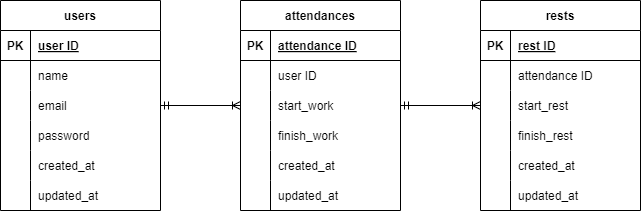

The diagram above was exported from draw.io. Its source (the exported page's mxGraphModel, read from the mxfile embedded in the PNG):
<mxGraphModel dx="988" dy="549" grid="1" gridSize="10" guides="0" tooltips="1" connect="1" arrows="1" fold="1" page="1" pageScale="1" pageWidth="827" pageHeight="1169" background="#ffffff" math="0" shadow="0">
  <root>
    <mxCell id="0" />
    <mxCell id="1" parent="0" />
    <mxCell id="2" value="attendances" style="shape=table;startSize=30;container=1;collapsible=1;childLayout=tableLayout;fixedRows=1;rowLines=0;fontStyle=1;align=center;resizeLast=1;" parent="1" vertex="1">
      <mxGeometry x="320" y="40" width="160" height="210" as="geometry">
        <mxRectangle x="320" y="120" width="70" height="30" as="alternateBounds" />
      </mxGeometry>
    </mxCell>
    <mxCell id="3" value="" style="shape=tableRow;horizontal=0;startSize=0;swimlaneHead=0;swimlaneBody=0;fillColor=none;collapsible=0;dropTarget=0;points=[[0,0.5],[1,0.5]];portConstraint=eastwest;top=0;left=0;right=0;bottom=1;" parent="2" vertex="1">
      <mxGeometry y="30" width="160" height="30" as="geometry" />
    </mxCell>
    <mxCell id="4" value="PK" style="shape=partialRectangle;connectable=0;fillColor=none;top=0;left=0;bottom=0;right=0;fontStyle=1;overflow=hidden;" parent="3" vertex="1">
      <mxGeometry width="30" height="30" as="geometry">
        <mxRectangle width="30" height="30" as="alternateBounds" />
      </mxGeometry>
    </mxCell>
    <mxCell id="5" value="attendance ID" style="shape=partialRectangle;connectable=0;fillColor=none;top=0;left=0;bottom=0;right=0;align=left;spacingLeft=6;fontStyle=5;overflow=hidden;" parent="3" vertex="1">
      <mxGeometry x="30" width="130" height="30" as="geometry">
        <mxRectangle width="130" height="30" as="alternateBounds" />
      </mxGeometry>
    </mxCell>
    <mxCell id="6" value="" style="shape=tableRow;horizontal=0;startSize=0;swimlaneHead=0;swimlaneBody=0;fillColor=none;collapsible=0;dropTarget=0;points=[[0,0.5],[1,0.5]];portConstraint=eastwest;top=0;left=0;right=0;bottom=0;" parent="2" vertex="1">
      <mxGeometry y="60" width="160" height="30" as="geometry" />
    </mxCell>
    <mxCell id="7" value="" style="shape=partialRectangle;connectable=0;fillColor=none;top=0;left=0;bottom=0;right=0;editable=1;overflow=hidden;" parent="6" vertex="1">
      <mxGeometry width="30" height="30" as="geometry">
        <mxRectangle width="30" height="30" as="alternateBounds" />
      </mxGeometry>
    </mxCell>
    <mxCell id="8" value="user ID" style="shape=partialRectangle;connectable=0;fillColor=none;top=0;left=0;bottom=0;right=0;align=left;spacingLeft=6;overflow=hidden;" parent="6" vertex="1">
      <mxGeometry x="30" width="130" height="30" as="geometry">
        <mxRectangle width="130" height="30" as="alternateBounds" />
      </mxGeometry>
    </mxCell>
    <mxCell id="12" value="" style="shape=tableRow;horizontal=0;startSize=0;swimlaneHead=0;swimlaneBody=0;fillColor=none;collapsible=0;dropTarget=0;points=[[0,0.5],[1,0.5]];portConstraint=eastwest;top=0;left=0;right=0;bottom=0;" parent="2" vertex="1">
      <mxGeometry y="90" width="160" height="30" as="geometry" />
    </mxCell>
    <mxCell id="13" value="" style="shape=partialRectangle;connectable=0;fillColor=none;top=0;left=0;bottom=0;right=0;editable=1;overflow=hidden;" parent="12" vertex="1">
      <mxGeometry width="30" height="30" as="geometry">
        <mxRectangle width="30" height="30" as="alternateBounds" />
      </mxGeometry>
    </mxCell>
    <mxCell id="14" value="start_work" style="shape=partialRectangle;connectable=0;fillColor=none;top=0;left=0;bottom=0;right=0;align=left;spacingLeft=6;overflow=hidden;" parent="12" vertex="1">
      <mxGeometry x="30" width="130" height="30" as="geometry">
        <mxRectangle width="130" height="30" as="alternateBounds" />
      </mxGeometry>
    </mxCell>
    <mxCell id="15" value="" style="shape=tableRow;horizontal=0;startSize=0;swimlaneHead=0;swimlaneBody=0;fillColor=none;collapsible=0;dropTarget=0;points=[[0,0.5],[1,0.5]];portConstraint=eastwest;top=0;left=0;right=0;bottom=0;" parent="2" vertex="1">
      <mxGeometry y="120" width="160" height="30" as="geometry" />
    </mxCell>
    <mxCell id="16" value="" style="shape=partialRectangle;connectable=0;fillColor=none;top=0;left=0;bottom=0;right=0;editable=1;overflow=hidden;" parent="15" vertex="1">
      <mxGeometry width="30" height="30" as="geometry">
        <mxRectangle width="30" height="30" as="alternateBounds" />
      </mxGeometry>
    </mxCell>
    <mxCell id="17" value="finish_work" style="shape=partialRectangle;connectable=0;fillColor=none;top=0;left=0;bottom=0;right=0;align=left;spacingLeft=6;overflow=hidden;" parent="15" vertex="1">
      <mxGeometry x="30" width="130" height="30" as="geometry">
        <mxRectangle width="130" height="30" as="alternateBounds" />
      </mxGeometry>
    </mxCell>
    <mxCell id="120" value="" style="shape=tableRow;horizontal=0;startSize=0;swimlaneHead=0;swimlaneBody=0;fillColor=none;collapsible=0;dropTarget=0;points=[[0,0.5],[1,0.5]];portConstraint=eastwest;top=0;left=0;right=0;bottom=0;sketch=0;hachureGap=4;jiggle=2;curveFitting=1;fontFamily=Helvetica;fontSize=12;" vertex="1" parent="2">
      <mxGeometry y="150" width="160" height="30" as="geometry" />
    </mxCell>
    <mxCell id="121" value="" style="shape=partialRectangle;connectable=0;fillColor=none;top=0;left=0;bottom=0;right=0;editable=1;overflow=hidden;sketch=0;hachureGap=4;jiggle=2;curveFitting=1;fontFamily=Helvetica;fontSize=12;" vertex="1" parent="120">
      <mxGeometry width="30" height="30" as="geometry">
        <mxRectangle width="30" height="30" as="alternateBounds" />
      </mxGeometry>
    </mxCell>
    <mxCell id="122" value="created_at" style="shape=partialRectangle;connectable=0;fillColor=none;top=0;left=0;bottom=0;right=0;align=left;spacingLeft=6;overflow=hidden;sketch=0;hachureGap=4;jiggle=2;curveFitting=1;fontFamily=Helvetica;fontSize=12;" vertex="1" parent="120">
      <mxGeometry x="30" width="130" height="30" as="geometry">
        <mxRectangle width="130" height="30" as="alternateBounds" />
      </mxGeometry>
    </mxCell>
    <mxCell id="124" value="" style="shape=tableRow;horizontal=0;startSize=0;swimlaneHead=0;swimlaneBody=0;fillColor=none;collapsible=0;dropTarget=0;points=[[0,0.5],[1,0.5]];portConstraint=eastwest;top=0;left=0;right=0;bottom=0;sketch=0;hachureGap=4;jiggle=2;curveFitting=1;fontFamily=Helvetica;fontSize=12;" vertex="1" parent="2">
      <mxGeometry y="180" width="160" height="30" as="geometry" />
    </mxCell>
    <mxCell id="125" value="" style="shape=partialRectangle;connectable=0;fillColor=none;top=0;left=0;bottom=0;right=0;editable=1;overflow=hidden;sketch=0;hachureGap=4;jiggle=2;curveFitting=1;fontFamily=Helvetica;fontSize=12;" vertex="1" parent="124">
      <mxGeometry width="30" height="30" as="geometry">
        <mxRectangle width="30" height="30" as="alternateBounds" />
      </mxGeometry>
    </mxCell>
    <mxCell id="126" value="updated_at" style="shape=partialRectangle;connectable=0;fillColor=none;top=0;left=0;bottom=0;right=0;align=left;spacingLeft=6;overflow=hidden;sketch=0;hachureGap=4;jiggle=2;curveFitting=1;fontFamily=Helvetica;fontSize=12;" vertex="1" parent="124">
      <mxGeometry x="30" width="130" height="30" as="geometry">
        <mxRectangle width="130" height="30" as="alternateBounds" />
      </mxGeometry>
    </mxCell>
    <mxCell id="40" value="users" style="shape=table;startSize=30;container=1;collapsible=1;childLayout=tableLayout;fixedRows=1;rowLines=0;fontStyle=1;align=center;resizeLast=1;" parent="1" vertex="1">
      <mxGeometry x="80" y="40" width="160" height="210" as="geometry">
        <mxRectangle x="320" y="120" width="70" height="30" as="alternateBounds" />
      </mxGeometry>
    </mxCell>
    <mxCell id="41" value="" style="shape=tableRow;horizontal=0;startSize=0;swimlaneHead=0;swimlaneBody=0;fillColor=none;collapsible=0;dropTarget=0;points=[[0,0.5],[1,0.5]];portConstraint=eastwest;top=0;left=0;right=0;bottom=1;" parent="40" vertex="1">
      <mxGeometry y="30" width="160" height="30" as="geometry" />
    </mxCell>
    <mxCell id="42" value="PK" style="shape=partialRectangle;connectable=0;fillColor=none;top=0;left=0;bottom=0;right=0;fontStyle=1;overflow=hidden;" parent="41" vertex="1">
      <mxGeometry width="30" height="30" as="geometry">
        <mxRectangle width="30" height="30" as="alternateBounds" />
      </mxGeometry>
    </mxCell>
    <mxCell id="43" value="user ID" style="shape=partialRectangle;connectable=0;fillColor=none;top=0;left=0;bottom=0;right=0;align=left;spacingLeft=6;fontStyle=5;overflow=hidden;" parent="41" vertex="1">
      <mxGeometry x="30" width="130" height="30" as="geometry">
        <mxRectangle width="130" height="30" as="alternateBounds" />
      </mxGeometry>
    </mxCell>
    <mxCell id="44" value="" style="shape=tableRow;horizontal=0;startSize=0;swimlaneHead=0;swimlaneBody=0;fillColor=none;collapsible=0;dropTarget=0;points=[[0,0.5],[1,0.5]];portConstraint=eastwest;top=0;left=0;right=0;bottom=0;" parent="40" vertex="1">
      <mxGeometry y="60" width="160" height="30" as="geometry" />
    </mxCell>
    <mxCell id="45" value="" style="shape=partialRectangle;connectable=0;fillColor=none;top=0;left=0;bottom=0;right=0;editable=1;overflow=hidden;" parent="44" vertex="1">
      <mxGeometry width="30" height="30" as="geometry">
        <mxRectangle width="30" height="30" as="alternateBounds" />
      </mxGeometry>
    </mxCell>
    <mxCell id="46" value="name" style="shape=partialRectangle;connectable=0;fillColor=none;top=0;left=0;bottom=0;right=0;align=left;spacingLeft=6;overflow=hidden;" parent="44" vertex="1">
      <mxGeometry x="30" width="130" height="30" as="geometry">
        <mxRectangle width="130" height="30" as="alternateBounds" />
      </mxGeometry>
    </mxCell>
    <mxCell id="47" value="" style="shape=tableRow;horizontal=0;startSize=0;swimlaneHead=0;swimlaneBody=0;fillColor=none;collapsible=0;dropTarget=0;points=[[0,0.5],[1,0.5]];portConstraint=eastwest;top=0;left=0;right=0;bottom=0;" parent="40" vertex="1">
      <mxGeometry y="90" width="160" height="30" as="geometry" />
    </mxCell>
    <mxCell id="48" value="" style="shape=partialRectangle;connectable=0;fillColor=none;top=0;left=0;bottom=0;right=0;editable=1;overflow=hidden;" parent="47" vertex="1">
      <mxGeometry width="30" height="30" as="geometry">
        <mxRectangle width="30" height="30" as="alternateBounds" />
      </mxGeometry>
    </mxCell>
    <mxCell id="49" value="email" style="shape=partialRectangle;connectable=0;fillColor=none;top=0;left=0;bottom=0;right=0;align=left;spacingLeft=6;overflow=hidden;" parent="47" vertex="1">
      <mxGeometry x="30" width="130" height="30" as="geometry">
        <mxRectangle width="130" height="30" as="alternateBounds" />
      </mxGeometry>
    </mxCell>
    <mxCell id="50" value="" style="shape=tableRow;horizontal=0;startSize=0;swimlaneHead=0;swimlaneBody=0;fillColor=none;collapsible=0;dropTarget=0;points=[[0,0.5],[1,0.5]];portConstraint=eastwest;top=0;left=0;right=0;bottom=0;" parent="40" vertex="1">
      <mxGeometry y="120" width="160" height="30" as="geometry" />
    </mxCell>
    <mxCell id="51" value="" style="shape=partialRectangle;connectable=0;fillColor=none;top=0;left=0;bottom=0;right=0;editable=1;overflow=hidden;" parent="50" vertex="1">
      <mxGeometry width="30" height="30" as="geometry">
        <mxRectangle width="30" height="30" as="alternateBounds" />
      </mxGeometry>
    </mxCell>
    <mxCell id="52" value="password" style="shape=partialRectangle;connectable=0;fillColor=none;top=0;left=0;bottom=0;right=0;align=left;spacingLeft=6;overflow=hidden;" parent="50" vertex="1">
      <mxGeometry x="30" width="130" height="30" as="geometry">
        <mxRectangle width="130" height="30" as="alternateBounds" />
      </mxGeometry>
    </mxCell>
    <mxCell id="112" value="" style="shape=tableRow;horizontal=0;startSize=0;swimlaneHead=0;swimlaneBody=0;fillColor=none;collapsible=0;dropTarget=0;points=[[0,0.5],[1,0.5]];portConstraint=eastwest;top=0;left=0;right=0;bottom=0;sketch=0;hachureGap=4;jiggle=2;curveFitting=1;fontFamily=Helvetica;fontSize=12;" vertex="1" parent="40">
      <mxGeometry y="150" width="160" height="30" as="geometry" />
    </mxCell>
    <mxCell id="113" value="" style="shape=partialRectangle;connectable=0;fillColor=none;top=0;left=0;bottom=0;right=0;editable=1;overflow=hidden;sketch=0;hachureGap=4;jiggle=2;curveFitting=1;fontFamily=Helvetica;fontSize=12;" vertex="1" parent="112">
      <mxGeometry width="30" height="30" as="geometry">
        <mxRectangle width="30" height="30" as="alternateBounds" />
      </mxGeometry>
    </mxCell>
    <mxCell id="114" value="created_at" style="shape=partialRectangle;connectable=0;fillColor=none;top=0;left=0;bottom=0;right=0;align=left;spacingLeft=6;overflow=hidden;sketch=0;hachureGap=4;jiggle=2;curveFitting=1;fontFamily=Helvetica;fontSize=12;" vertex="1" parent="112">
      <mxGeometry x="30" width="130" height="30" as="geometry">
        <mxRectangle width="130" height="30" as="alternateBounds" />
      </mxGeometry>
    </mxCell>
    <mxCell id="116" value="" style="shape=tableRow;horizontal=0;startSize=0;swimlaneHead=0;swimlaneBody=0;fillColor=none;collapsible=0;dropTarget=0;points=[[0,0.5],[1,0.5]];portConstraint=eastwest;top=0;left=0;right=0;bottom=0;sketch=0;hachureGap=4;jiggle=2;curveFitting=1;fontFamily=Helvetica;fontSize=12;" vertex="1" parent="40">
      <mxGeometry y="180" width="160" height="30" as="geometry" />
    </mxCell>
    <mxCell id="117" value="" style="shape=partialRectangle;connectable=0;fillColor=none;top=0;left=0;bottom=0;right=0;editable=1;overflow=hidden;sketch=0;hachureGap=4;jiggle=2;curveFitting=1;fontFamily=Helvetica;fontSize=12;" vertex="1" parent="116">
      <mxGeometry width="30" height="30" as="geometry">
        <mxRectangle width="30" height="30" as="alternateBounds" />
      </mxGeometry>
    </mxCell>
    <mxCell id="118" value="updated_at" style="shape=partialRectangle;connectable=0;fillColor=none;top=0;left=0;bottom=0;right=0;align=left;spacingLeft=6;overflow=hidden;sketch=0;hachureGap=4;jiggle=2;curveFitting=1;fontFamily=Helvetica;fontSize=12;" vertex="1" parent="116">
      <mxGeometry x="30" width="130" height="30" as="geometry">
        <mxRectangle width="130" height="30" as="alternateBounds" />
      </mxGeometry>
    </mxCell>
    <mxCell id="77" value="" style="fontSize=12;html=1;endArrow=ERoneToMany;startArrow=ERmandOne;hachureGap=4;fontFamily=Architects Daughter;fontSource=https%3A%2F%2Ffonts.googleapis.com%2Fcss%3Ffamily%3DArchitects%2BDaughter;" parent="1" source="40" target="2" edge="1">
      <mxGeometry width="100" height="100" relative="1" as="geometry">
        <mxPoint x="270" y="300" as="sourcePoint" />
        <mxPoint x="310" y="130" as="targetPoint" />
      </mxGeometry>
    </mxCell>
    <mxCell id="78" value="rests" style="shape=table;startSize=30;container=1;collapsible=1;childLayout=tableLayout;fixedRows=1;rowLines=0;fontStyle=1;align=center;resizeLast=1;" parent="1" vertex="1">
      <mxGeometry x="560" y="40" width="160" height="210" as="geometry">
        <mxRectangle x="320" y="120" width="70" height="30" as="alternateBounds" />
      </mxGeometry>
    </mxCell>
    <mxCell id="79" value="" style="shape=tableRow;horizontal=0;startSize=0;swimlaneHead=0;swimlaneBody=0;fillColor=none;collapsible=0;dropTarget=0;points=[[0,0.5],[1,0.5]];portConstraint=eastwest;top=0;left=0;right=0;bottom=1;" parent="78" vertex="1">
      <mxGeometry y="30" width="160" height="30" as="geometry" />
    </mxCell>
    <mxCell id="80" value="PK" style="shape=partialRectangle;connectable=0;fillColor=none;top=0;left=0;bottom=0;right=0;fontStyle=1;overflow=hidden;" parent="79" vertex="1">
      <mxGeometry width="30" height="30" as="geometry">
        <mxRectangle width="30" height="30" as="alternateBounds" />
      </mxGeometry>
    </mxCell>
    <mxCell id="81" value="rest ID" style="shape=partialRectangle;connectable=0;fillColor=none;top=0;left=0;bottom=0;right=0;align=left;spacingLeft=6;fontStyle=5;overflow=hidden;" parent="79" vertex="1">
      <mxGeometry x="30" width="130" height="30" as="geometry">
        <mxRectangle width="130" height="30" as="alternateBounds" />
      </mxGeometry>
    </mxCell>
    <mxCell id="82" value="" style="shape=tableRow;horizontal=0;startSize=0;swimlaneHead=0;swimlaneBody=0;fillColor=none;collapsible=0;dropTarget=0;points=[[0,0.5],[1,0.5]];portConstraint=eastwest;top=0;left=0;right=0;bottom=0;" parent="78" vertex="1">
      <mxGeometry y="60" width="160" height="30" as="geometry" />
    </mxCell>
    <mxCell id="83" value="" style="shape=partialRectangle;connectable=0;fillColor=none;top=0;left=0;bottom=0;right=0;editable=1;overflow=hidden;" parent="82" vertex="1">
      <mxGeometry width="30" height="30" as="geometry">
        <mxRectangle width="30" height="30" as="alternateBounds" />
      </mxGeometry>
    </mxCell>
    <mxCell id="84" value="attendance ID" style="shape=partialRectangle;connectable=0;fillColor=none;top=0;left=0;bottom=0;right=0;align=left;spacingLeft=6;overflow=hidden;" parent="82" vertex="1">
      <mxGeometry x="30" width="130" height="30" as="geometry">
        <mxRectangle width="130" height="30" as="alternateBounds" />
      </mxGeometry>
    </mxCell>
    <mxCell id="88" value="" style="shape=tableRow;horizontal=0;startSize=0;swimlaneHead=0;swimlaneBody=0;fillColor=none;collapsible=0;dropTarget=0;points=[[0,0.5],[1,0.5]];portConstraint=eastwest;top=0;left=0;right=0;bottom=0;" parent="78" vertex="1">
      <mxGeometry y="90" width="160" height="30" as="geometry" />
    </mxCell>
    <mxCell id="89" value="" style="shape=partialRectangle;connectable=0;fillColor=none;top=0;left=0;bottom=0;right=0;editable=1;overflow=hidden;" parent="88" vertex="1">
      <mxGeometry width="30" height="30" as="geometry">
        <mxRectangle width="30" height="30" as="alternateBounds" />
      </mxGeometry>
    </mxCell>
    <mxCell id="90" value="start_rest" style="shape=partialRectangle;connectable=0;fillColor=none;top=0;left=0;bottom=0;right=0;align=left;spacingLeft=6;overflow=hidden;" parent="88" vertex="1">
      <mxGeometry x="30" width="130" height="30" as="geometry">
        <mxRectangle width="130" height="30" as="alternateBounds" />
      </mxGeometry>
    </mxCell>
    <mxCell id="91" value="" style="shape=tableRow;horizontal=0;startSize=0;swimlaneHead=0;swimlaneBody=0;fillColor=none;collapsible=0;dropTarget=0;points=[[0,0.5],[1,0.5]];portConstraint=eastwest;top=0;left=0;right=0;bottom=0;" parent="78" vertex="1">
      <mxGeometry y="120" width="160" height="30" as="geometry" />
    </mxCell>
    <mxCell id="92" value="" style="shape=partialRectangle;connectable=0;fillColor=none;top=0;left=0;bottom=0;right=0;editable=1;overflow=hidden;" parent="91" vertex="1">
      <mxGeometry width="30" height="30" as="geometry">
        <mxRectangle width="30" height="30" as="alternateBounds" />
      </mxGeometry>
    </mxCell>
    <mxCell id="93" value="finish_rest" style="shape=partialRectangle;connectable=0;fillColor=none;top=0;left=0;bottom=0;right=0;align=left;spacingLeft=6;overflow=hidden;" parent="91" vertex="1">
      <mxGeometry x="30" width="130" height="30" as="geometry">
        <mxRectangle width="130" height="30" as="alternateBounds" />
      </mxGeometry>
    </mxCell>
    <mxCell id="136" value="" style="shape=tableRow;horizontal=0;startSize=0;swimlaneHead=0;swimlaneBody=0;fillColor=none;collapsible=0;dropTarget=0;points=[[0,0.5],[1,0.5]];portConstraint=eastwest;top=0;left=0;right=0;bottom=0;sketch=0;hachureGap=4;jiggle=2;curveFitting=1;fontFamily=Helvetica;fontSize=12;" vertex="1" parent="78">
      <mxGeometry y="150" width="160" height="30" as="geometry" />
    </mxCell>
    <mxCell id="137" value="" style="shape=partialRectangle;connectable=0;fillColor=none;top=0;left=0;bottom=0;right=0;editable=1;overflow=hidden;sketch=0;hachureGap=4;jiggle=2;curveFitting=1;fontFamily=Helvetica;fontSize=12;" vertex="1" parent="136">
      <mxGeometry width="30" height="30" as="geometry">
        <mxRectangle width="30" height="30" as="alternateBounds" />
      </mxGeometry>
    </mxCell>
    <mxCell id="138" value="created_at" style="shape=partialRectangle;connectable=0;fillColor=none;top=0;left=0;bottom=0;right=0;align=left;spacingLeft=6;overflow=hidden;sketch=0;hachureGap=4;jiggle=2;curveFitting=1;fontFamily=Helvetica;fontSize=12;" vertex="1" parent="136">
      <mxGeometry x="30" width="130" height="30" as="geometry">
        <mxRectangle width="130" height="30" as="alternateBounds" />
      </mxGeometry>
    </mxCell>
    <mxCell id="140" value="" style="shape=tableRow;horizontal=0;startSize=0;swimlaneHead=0;swimlaneBody=0;fillColor=none;collapsible=0;dropTarget=0;points=[[0,0.5],[1,0.5]];portConstraint=eastwest;top=0;left=0;right=0;bottom=0;sketch=0;hachureGap=4;jiggle=2;curveFitting=1;fontFamily=Helvetica;fontSize=12;" vertex="1" parent="78">
      <mxGeometry y="180" width="160" height="30" as="geometry" />
    </mxCell>
    <mxCell id="141" value="" style="shape=partialRectangle;connectable=0;fillColor=none;top=0;left=0;bottom=0;right=0;editable=1;overflow=hidden;sketch=0;hachureGap=4;jiggle=2;curveFitting=1;fontFamily=Helvetica;fontSize=12;" vertex="1" parent="140">
      <mxGeometry width="30" height="30" as="geometry">
        <mxRectangle width="30" height="30" as="alternateBounds" />
      </mxGeometry>
    </mxCell>
    <mxCell id="142" value="updated_at" style="shape=partialRectangle;connectable=0;fillColor=none;top=0;left=0;bottom=0;right=0;align=left;spacingLeft=6;overflow=hidden;sketch=0;hachureGap=4;jiggle=2;curveFitting=1;fontFamily=Helvetica;fontSize=12;" vertex="1" parent="140">
      <mxGeometry x="30" width="130" height="30" as="geometry">
        <mxRectangle width="130" height="30" as="alternateBounds" />
      </mxGeometry>
    </mxCell>
    <mxCell id="97" value="" style="fontSize=12;html=1;endArrow=ERoneToMany;startArrow=ERmandOne;hachureGap=4;fontFamily=Architects Daughter;fontSource=https%3A%2F%2Ffonts.googleapis.com%2Fcss%3Ffamily%3DArchitects%2BDaughter;" parent="1" source="2" target="78" edge="1">
      <mxGeometry width="100" height="100" relative="1" as="geometry">
        <mxPoint x="360" y="230" as="sourcePoint" />
        <mxPoint x="520" y="315" as="targetPoint" />
      </mxGeometry>
    </mxCell>
  </root>
</mxGraphModel>